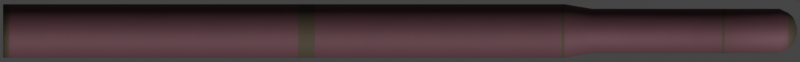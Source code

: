 # Source: Rpk6.blend  (saved by Blender 2.93.20; exported with 4.5.12 LTS)
import bpy
from mathutils import Matrix  # noqa: F401  (used for matrix-valued properties, if any)

bpy.ops.wm.read_factory_settings(use_empty=True)
scene = bpy.context.scene
scene.name = 'Scene'

# ---- collections
col_collection = bpy.data.collections.new('Collection'); scene.collection.children.link(col_collection)

# ---- materials (node trees are filled in below, after node groups)
mat_main_material = bpy.data.materials.new('Main Material')
mat_nose = bpy.data.materials.new('Nose')

# ---- node groups
ng_mk48_shader = bpy.data.node_groups.new('Mk48 Shader', 'ShaderNodeTree')
_s = ng_mk48_shader.interface.new_socket(name='BSDF', in_out='OUTPUT', socket_type='NodeSocketShader')
_s = ng_mk48_shader.interface.new_socket(name='Color', in_out='INPUT', socket_type='NodeSocketColor')
_s.default_value = (0.2529, 0.2529, 0.2529, 1.0)
_s = ng_mk48_shader.interface.new_socket(name='Roughness', in_out='INPUT', socket_type='NodeSocketFloat')
_s.subtype = 'FACTOR'
_s.default_value = 0.5
_s.min_value = 0.0
_s.max_value = 1.0
_s = ng_mk48_shader.interface.new_socket(name='Metallic', in_out='INPUT', socket_type='NodeSocketFloat')
_s.subtype = 'FACTOR'
_s.default_value = 1.0
_s.min_value = 0.0
_s.max_value = 1.0
_N = ng_mk48_shader.nodes; _L = ng_mk48_shader.links
n0 = _N.new('NodeGroupOutput'); n0.name = 'Group Output'; n0.location = (421, 0)
n1 = _N.new('ShaderNodeBsdfPrincipled'); n1.name = 'Principled BSDF'; n1.location = (131, 46)
n1.distribution = 'GGX'
n1.subsurface_method = 'BURLEY'
n1.inputs[3].default_value = 1.45
n1.inputs[27].default_value = (0.0, 0.0, 0.0, 1.0)
n1.inputs[28].default_value = 1.0
n2 = _N.new('ShaderNodeAmbientOcclusion'); n2.name = 'Ambient Occlusion'; n2.location = (-85, 128)
n2.samples = 8
n3 = _N.new('ShaderNodeBevel'); n3.name = 'Bevel'; n3.location = (-265, -248)
n3.inputs[0].default_value = 0.1
n4 = _N.new('NodeGroupInput'); n4.name = 'Mk48 Shader'; n4.location = (-468, -27)
n5 = _N.new('ShaderNodeNewGeometry'); n5.name = 'Geometry'; n5.location = (-875, -245)
n6 = _N.new('ShaderNodeBump'); n6.name = 'Bump'; n6.location = (-470, -299)
n6.inputs[0].default_value = 0.01
n6.inputs[1].default_value = 1.0
n6.inputs[2].default_value = 1.0
n7 = _N.new('ShaderNodeTexNoise'); n7.name = 'Noise Texture'; n7.location = (-671, -234)
n7.inputs[2].default_value = 2.0
_L.new(n1.outputs[0], n0.inputs[0])
_L.new(n2.outputs[0], n1.inputs[0])
_L.new(n4.outputs[0], n2.inputs[0])
_L.new(n4.outputs[1], n1.inputs[2])
_L.new(n4.outputs[2], n1.inputs[1])
_L.new(n3.outputs[0], n2.inputs[2])
_L.new(n5.outputs[0], n7.inputs[0])
_L.new(n7.outputs[0], n6.inputs[3])
_L.new(n6.outputs[0], n3.inputs[1])
_L.new(n3.outputs[0], n1.inputs[5])
n0.is_active_output = True
ng_auto_smooth = bpy.data.node_groups.new('Auto Smooth', 'GeometryNodeTree')
_s = ng_auto_smooth.interface.new_socket(name='Geometry', in_out='OUTPUT', socket_type='NodeSocketGeometry')
_s = ng_auto_smooth.interface.new_socket(name='Geometry', in_out='INPUT', socket_type='NodeSocketGeometry')
_s = ng_auto_smooth.interface.new_socket(name='Angle', in_out='INPUT', socket_type='NodeSocketFloat')
_s.subtype = 'ANGLE'
_s.min_value = 0.0
_s.max_value = 3.142
ng_auto_smooth.is_modifier = True
_N = ng_auto_smooth.nodes; _L = ng_auto_smooth.links
n0 = _N.new('NodeGroupOutput'); n0.name = 'Group Output'; n0.location = (480, -100)
n1 = _N.new('NodeGroupInput'); n1.name = 'Group Input'; n1.location = (-420, -300)
n2 = _N.new('NodeGroupInput'); n2.name = 'Group Input.001'; n2.location = (-60, -100)
n3 = _N.new('GeometryNodeSetShadeSmooth'); n3.name = 'Set Shade Smooth'; n3.location = (120, -100)
n3.domain = 'EDGE'
n4 = _N.new('GeometryNodeSetShadeSmooth'); n4.name = 'Set Shade Smooth.001'; n4.location = (300, -100)
n5 = _N.new('GeometryNodeInputMeshEdgeAngle'); n5.name = 'Edge Angle'; n5.location = (-420, -220)
n6 = _N.new('GeometryNodeInputEdgeSmooth'); n6.name = 'Is Edge Smooth'; n6.location = (-60, -160)
n7 = _N.new('GeometryNodeInputShadeSmooth'); n7.name = 'Is Face Smooth'; n7.location = (-240, -340)
n8 = _N.new('FunctionNodeBooleanMath'); n8.name = 'Boolean Math'; n8.location = (-60, -220)
n9 = _N.new('FunctionNodeCompare'); n9.name = 'Compare'; n9.location = (-240, -180)
n9.operation = 'LESS_EQUAL'
_L.new(n5.outputs[0], n9.inputs[0])
_L.new(n4.outputs[0], n0.inputs[0])
_L.new(n1.outputs[1], n9.inputs[1])
_L.new(n9.outputs[0], n8.inputs[0])
_L.new(n7.outputs[0], n8.inputs[1])
_L.new(n2.outputs[0], n3.inputs[0])
_L.new(n6.outputs[0], n3.inputs[1])
_L.new(n3.outputs[0], n4.inputs[0])
_L.new(n8.outputs[0], n3.inputs[2])
n0.is_active_output = True

# ---- material node trees
mat_main_material.use_nodes = True; mat_main_material.node_tree.nodes.clear()
_N = mat_main_material.node_tree.nodes; _L = mat_main_material.node_tree.links
n0 = _N.new('ShaderNodeOutputMaterial'); n0.name = 'Material Output'; n0.location = (300, 300)
n1 = _N.new('ShaderNodeGroup'); n1.name = 'Mk48 Shader'; n1.location = (95, 311)
n1.label = 'Mk48 Shader'
n1.node_tree = ng_mk48_shader
n1.inputs[0].default_value = (0.1107, 0.04731, 0.05891, 0.0)
n1.inputs[1].default_value = 0.7
n1.inputs[2].default_value = 0.4
_L.new(n1.outputs[0], n0.inputs[0])
n0.is_active_output = True
mat_nose.use_nodes = True; mat_nose.node_tree.nodes.clear()
_N = mat_nose.node_tree.nodes; _L = mat_nose.node_tree.links
n0 = _N.new('ShaderNodeOutputMaterial'); n0.name = 'Material Output'; n0.location = (300, 300)
n1 = _N.new('ShaderNodeGroup'); n1.name = 'Mk48 Shader'; n1.location = (95, 311)
n1.label = 'Mk48 Shader'
n1.node_tree = ng_mk48_shader
n1.inputs[0].default_value = (0.06998, 0.05285, 0.03414, 0.0)
n1.inputs[1].default_value = 0.75
n1.inputs[2].default_value = 0.4
_L.new(n1.outputs[0], n0.inputs[0])
n0.is_active_output = True

# ---- world
world_world = bpy.data.worlds.new('World'); scene.world = world_world
world_world.use_sun_shadow = False
world_world.sun_shadow_jitter_overblur = 0.0

# ---- cameras
cam_camera = bpy.data.cameras.new('Camera')
cam_camera.type = 'ORTHO'
cam_camera.clip_end = 100.0
cam_camera.ortho_scale = 6.55
cam_camera.show_mist = True

# ---- meshes
me_cylinder_001 = bpy.data.meshes.new('Cylinder.001')
me_cylinder_001.from_pydata([(1.11e-07, 0.2195, -3.25), (-8.522e-08, 0.02951, 3.25), (0.04283, 0.2153, -3.25), (0.005756, 0.02894, 3.25), (0.08401, 0.2028, -3.25), (0.01129, 0.02726, 3.25), (0.122, 0.1825, -3.25), (0.01639, 0.02453, 3.25), (0.1552, 0.1552, -3.25), (0.02086, 0.02086, 3.25), (0.1825, 0.122, -3.25), (0.02453, 0.01639, 3.25), (0.2028, 0.08401, -3.25), (0.02726, 0.01129, 3.25), (0.2153, 0.04283, -3.25), (0.02894, 0.005756, 3.25), (0.2195, 3.283e-08, -3.25), (0.02951, 7.591e-08, 3.25), (0.2153, -0.04283, -3.25), (0.02894, -0.005756, 3.25), (0.2028, -0.08401, -3.25), (0.02726, -0.01129, 3.25), (0.1825, -0.122, -3.25), (0.02453, -0.01639, 3.25), (0.1552, -0.1552, -3.25), (0.02086, -0.02086, 3.25), (0.122, -0.1825, -3.25), (0.01639, -0.02453, 3.25), (0.08401, -0.2028, -3.25), (0.01129, -0.02726, 3.25), (0.04283, -0.2153, -3.25), (0.005756, -0.02894, 3.25), (3.951e-08, -0.2195, -3.25), (-9.483e-08, -0.02951, 3.25), (-0.04283, -0.2153, -3.25), (-0.005756, -0.02894, 3.25), (-0.08401, -0.2028, -3.25), (-0.01129, -0.02726, 3.25), (-0.122, -0.1825, -3.25), (-0.01639, -0.02453, 3.25), (-0.1552, -0.1552, -3.25), (-0.02086, -0.02086, 3.25), (-0.1825, -0.122, -3.25), (-0.02453, -0.01639, 3.25), (-0.2028, -0.08401, -3.25), (-0.02726, -0.01129, 3.25), (-0.2153, -0.04283, -3.25), (-0.02894, -0.005756, 3.25), (-0.2195, 2.282e-07, -3.25), (-0.02951, 1.022e-07, 3.25), (-0.2153, 0.04283, -3.25), (-0.02894, 0.005756, 3.25), (-0.2028, 0.08401, -3.25), (-0.02726, 0.01129, 3.25), (-0.1825, 0.122, -3.25), (-0.02453, 0.01639, 3.25), (-0.1552, 0.1552, -3.25), (-0.02086, 0.02086, 3.25), (-0.122, 0.1825, -3.25), (-0.01639, 0.02453, 3.25), (-0.08401, 0.2028, -3.25), (-0.01129, 0.02726, 3.25), (-0.04283, 0.2153, -3.25), (-0.005756, 0.02894, 3.25), (-3.91e-08, 0.2195, 1.348), (0.04283, 0.2153, 1.348), (0.08401, 0.2028, 1.348), (0.122, 0.1825, 1.348), (0.1552, 0.1552, 1.348), (0.1825, 0.122, 1.348), (0.2028, 0.08401, 1.348), (0.2153, 0.04283, 1.348), (0.2195, 3.283e-08, 1.348), (0.2153, -0.04283, 1.348), (0.2028, -0.08401, 1.348), (0.1825, -0.122, 1.348), (0.1552, -0.1552, 1.348), (0.122, -0.1825, 1.348), (0.08401, -0.2028, 1.348), (0.04283, -0.2153, 1.348), (-1.106e-07, -0.2195, 1.348), (-0.04283, -0.2153, 1.348), (-0.08401, -0.2028, 1.348), (-0.122, -0.1825, 1.348), (-0.1552, -0.1552, 1.348), (-0.1825, -0.122, 1.348), (-0.2028, -0.08401, 1.348), (-0.2153, -0.04283, 1.348), (-0.2195, 2.282e-07, 1.348), (-0.2153, 0.04283, 1.348), (-0.2028, 0.08401, 1.348), (-0.1825, 0.122, 1.348), (-0.1552, 0.1552, 1.348), (-0.122, 0.1825, 1.348), (-0.08401, 0.2028, 1.348), (-0.04283, 0.2153, 1.348), (-3.913e-08, 0.1816, 1.574), (0.03542, 0.1781, 1.574), (0.06949, 0.1678, 1.574), (0.1009, 0.151, 1.574), (0.1284, 0.1284, 1.574), (0.151, 0.1009, 1.574), (0.1678, 0.06949, 1.574), (0.1781, 0.03542, 1.574), (0.1816, 4.237e-08, 1.574), (0.1781, -0.03542, 1.574), (0.1678, -0.06949, 1.574), (0.151, -0.1009, 1.574), (0.1284, -0.1284, 1.574), (0.1009, -0.151, 1.574), (0.06949, -0.1678, 1.574), (0.03542, -0.1781, 1.574), (-9.83e-08, -0.1816, 1.574), (-0.03542, -0.1781, 1.574), (-0.06949, -0.1678, 1.574), (-0.1009, -0.151, 1.574), (-0.1284, -0.1284, 1.574), (-0.151, -0.1009, 1.574), (-0.1678, -0.06949, 1.574), (-0.1781, -0.03542, 1.574), (-0.1816, 2.04e-07, 1.574), (-0.1781, 0.03542, 1.574), (-0.1678, 0.06949, 1.574), (-0.151, 0.1009, 1.574), (-0.1284, 0.1284, 1.574), (-0.1009, 0.151, 1.574), (-0.06949, 0.1678, 1.574), (-0.03542, 0.1781, 1.574), (-9.216e-08, 0.1816, 3.108), (0.03542, 0.1781, 3.108), (0.06949, 0.1678, 3.108), (0.1009, 0.151, 3.108), (0.1284, 0.1284, 3.108), (0.151, 0.1009, 3.108), (0.1678, 0.06949, 3.108), (0.1781, 0.03542, 3.108), (0.1816, 4.237e-08, 3.108), (0.1781, -0.03542, 3.108), (0.1678, -0.06949, 3.108), (0.151, -0.1009, 3.108), (0.1284, -0.1284, 3.108), (0.1009, -0.151, 3.108), (0.06949, -0.1678, 3.108), (0.03542, -0.1781, 3.108), (-1.513e-07, -0.1816, 3.108), (-0.03542, -0.1781, 3.108), (-0.06949, -0.1678, 3.108), (-0.1009, -0.151, 3.108), (-0.1284, -0.1284, 3.108), (-0.151, -0.1009, 3.108), (-0.1678, -0.06949, 3.108), (-0.1781, -0.03542, 3.108), (-0.1816, 2.04e-07, 3.108), (-0.1781, 0.03542, 3.108), (-0.1678, 0.06949, 3.108), (-0.151, 0.1009, 3.108), (-0.1284, 0.1284, 3.108), (-0.1009, 0.151, 3.108), (-0.06949, 0.1678, 3.108), (-0.03542, 0.1781, 3.108), (-9.15e-08, 0.1476, 3.179), (0.02879, 0.1448, 3.179), (0.05648, 0.1364, 3.179), (0.082, 0.1227, 3.179), (0.1044, 0.1044, 3.179), (0.1227, 0.082, 3.179), (0.1364, 0.05648, 3.179), (0.1448, 0.02879, 3.179), (0.1476, 4.921e-08, 3.179), (0.1448, -0.02879, 3.179), (0.1364, -0.05648, 3.179), (0.1227, -0.082, 3.179), (0.1044, -0.1044, 3.179), (0.082, -0.1227, 3.179), (0.05648, -0.1364, 3.179), (0.02879, -0.1448, 3.179), (-1.396e-07, -0.1476, 3.179), (-0.02879, -0.1448, 3.179), (-0.05648, -0.1364, 3.179), (-0.082, -0.1227, 3.179), (-0.1044, -0.1044, 3.179), (-0.1227, -0.082, 3.179), (-0.1364, -0.05648, 3.179), (-0.1448, -0.02879, 3.179), (-0.1476, 1.806e-07, 3.179), (-0.1448, 0.02879, 3.179), (-0.1364, 0.05648, 3.179), (-0.1227, 0.082, 3.179), (-0.1044, 0.1044, 3.179), (-0.082, 0.1227, 3.179), (-0.05648, 0.1364, 3.179), (-0.02879, 0.1448, 3.179), (-9.126e-08, 0.1166, 3.215), (0.02275, 0.1144, 3.215), (0.04463, 0.1078, 3.215), (0.0648, 0.09698, 3.215), (0.08247, 0.08247, 3.215), (0.09698, 0.0648, 3.215), (0.1078, 0.04463, 3.215), (0.1144, 0.02275, 3.215), (0.1166, 5.508e-08, 3.215), (0.1144, -0.02275, 3.215), (0.1078, -0.04463, 3.215), (0.09698, -0.0648, 3.215), (0.08247, -0.08247, 3.215), (0.0648, -0.09698, 3.215), (0.04463, -0.1078, 3.215), (0.02275, -0.1144, 3.215), (-1.293e-07, -0.1166, 3.215), (-0.02275, -0.1144, 3.215), (-0.04463, -0.1078, 3.215), (-0.0648, -0.09698, 3.215), (-0.08247, -0.08247, 3.215), (-0.09698, -0.0648, 3.215), (-0.1078, -0.04463, 3.215), (-0.1144, -0.02275, 3.215), (-0.1166, 1.589e-07, 3.215), (-0.1144, 0.02275, 3.215), (-0.1078, 0.04463, 3.215), (-0.09698, 0.0648, 3.215), (-0.08247, 0.08247, 3.215), (-0.0648, 0.09698, 3.215), (-0.04463, 0.1078, 3.215), (-0.02275, 0.1144, 3.215), (-8.957e-08, 0.0851, 3.232), (0.0166, 0.08347, 3.232), (0.03257, 0.07863, 3.232), (0.04728, 0.07076, 3.232), (0.06018, 0.06018, 3.232), (0.07076, 0.04728, 3.232), (0.07863, 0.03257, 3.232), (0.08347, 0.0166, 3.232), (0.0851, 6.237e-08, 3.232), (0.08347, -0.0166, 3.232), (0.07863, -0.03257, 3.232), (0.07076, -0.04728, 3.232), (0.06018, -0.06018, 3.232), (0.04728, -0.07076, 3.232), (0.03257, -0.07863, 3.232), (0.0166, -0.08347, 3.232), (-1.173e-07, -0.0851, 3.232), (-0.0166, -0.08347, 3.232), (-0.03257, -0.07863, 3.232), (-0.04728, -0.07076, 3.232), (-0.06018, -0.06018, 3.232), (-0.07076, -0.04728, 3.232), (-0.07863, -0.03257, 3.232), (-0.08347, -0.0166, 3.232), (-0.0851, 1.381e-07, 3.232), (-0.08347, 0.0166, 3.232), (-0.07863, 0.03257, 3.232), (-0.07076, 0.04728, 3.232), (-0.06018, 0.06018, 3.232), (-0.04728, 0.07076, 3.232), (-0.03257, 0.07863, 3.232), (-0.0166, 0.08347, 3.232), (0.04283, 0.2153, -0.834), (0.08401, 0.2028, -0.834), (0.122, 0.1825, -0.834), (0.1552, 0.1552, -0.834), (0.1825, 0.122, -0.834), (0.2028, 0.08401, -0.834), (0.2153, 0.04283, -0.834), (0.2195, 3.283e-08, -0.834), (0.2153, -0.04283, -0.834), (0.2028, -0.08401, -0.834), (0.1825, -0.122, -0.834), (0.1552, -0.1552, -0.834), (0.122, -0.1825, -0.834), (0.08401, -0.2028, -0.834), (0.04283, -0.2153, -0.834), (-3.933e-08, -0.2195, -0.834), (-0.04283, -0.2153, -0.834), (-0.08401, -0.2028, -0.834), (-0.122, -0.1825, -0.834), (-0.1552, -0.1552, -0.834), (-0.1825, -0.122, -0.834), (-0.2028, -0.08401, -0.834), (-0.2153, -0.04283, -0.834), (-0.2195, 2.282e-07, -0.834), (-0.2153, 0.04283, -0.834), (-0.2028, 0.08401, -0.834), (-0.1825, 0.122, -0.834), (-0.1552, 0.1552, -0.834), (-0.122, 0.1825, -0.834), (-0.08401, 0.2028, -0.834), (-0.04283, 0.2153, -0.834), (3.22e-08, 0.2195, -0.834), (3.288e-08, 0.2195, -0.6961), (0.04283, 0.2153, -0.6961), (0.08401, 0.2028, -0.6961), (0.122, 0.1825, -0.6961), (0.1552, 0.1552, -0.6961), (0.1825, 0.122, -0.6961), (0.2028, 0.08401, -0.6961), (0.2153, 0.04283, -0.6961), (0.2195, 3.283e-08, -0.6961), (0.2153, -0.04283, -0.6961), (0.2028, -0.08401, -0.6961), (0.1825, -0.122, -0.6961), (0.1552, -0.1552, -0.6961), (0.122, -0.1825, -0.6961), (0.08401, -0.2028, -0.6961), (0.04283, -0.2153, -0.6961), (-3.864e-08, -0.2195, -0.6961), (-0.04283, -0.2153, -0.6961), (-0.08401, -0.2028, -0.6961), (-0.122, -0.1825, -0.6961), (-0.1552, -0.1552, -0.6961), (-0.1825, -0.122, -0.6961), (-0.2028, -0.08401, -0.6961), (-0.2153, -0.04283, -0.6961), (-0.2195, 2.282e-07, -0.6961), (-0.2153, 0.04283, -0.6961), (-0.2028, 0.08401, -0.6961), (-0.1825, 0.122, -0.6961), (-0.1552, 0.1552, -0.6961), (-0.122, 0.1825, -0.6961), (-0.08401, 0.2028, -0.6961), (-0.04283, 0.2153, -0.6961), (-3.814e-08, 0.2195, 1.321), (0.04283, 0.2153, 1.321), (0.08401, 0.2028, 1.321), (0.122, 0.1825, 1.321), (0.1552, 0.1552, 1.321), (0.1825, 0.122, 1.321), (0.2028, 0.08401, 1.321), (0.2153, 0.04283, 1.321), (0.2195, 3.283e-08, 1.321), (0.2153, -0.04283, 1.321), (0.2028, -0.08401, 1.321), (0.1825, -0.122, 1.321), (0.1552, -0.1552, 1.321), (0.122, -0.1825, 1.321), (0.08401, -0.2028, 1.321), (0.04283, -0.2153, 1.321), (-1.097e-07, -0.2195, 1.321), (-0.04283, -0.2153, 1.321), (-0.08401, -0.2028, 1.321), (-0.122, -0.1825, 1.321), (-0.1552, -0.1552, 1.321), (-0.1825, -0.122, 1.321), (-0.2028, -0.08401, 1.321), (-0.2153, -0.04283, 1.321), (-0.2195, 2.282e-07, 1.321), (-0.2153, 0.04283, 1.321), (-0.2028, 0.08401, 1.321), (-0.1825, 0.122, 1.321), (-0.1552, 0.1552, 1.321), (-0.122, 0.1825, 1.321), (-0.08401, 0.2028, 1.321), (-0.04283, 0.2153, 1.321), (0.03542, 0.1781, 2.636), (0.06949, 0.1678, 2.636), (0.1009, 0.151, 2.636), (0.1284, 0.1284, 2.636), (0.151, 0.1009, 2.636), (0.1678, 0.06949, 2.636), (0.1781, 0.03542, 2.636), (0.1816, 4.237e-08, 2.636), (0.1781, -0.03542, 2.636), (0.1678, -0.06949, 2.636), (0.151, -0.1009, 2.636), (0.1284, -0.1284, 2.636), (0.1009, -0.151, 2.636), (0.06949, -0.1678, 2.636), (0.03542, -0.1781, 2.636), (-1.35e-07, -0.1816, 2.636), (-0.03542, -0.1781, 2.636), (-0.06949, -0.1678, 2.636), (-0.1009, -0.151, 2.636), (-0.1284, -0.1284, 2.636), (-0.151, -0.1009, 2.636), (-0.1678, -0.06949, 2.636), (-0.1781, -0.03542, 2.636), (-0.1816, 2.04e-07, 2.636), (-0.1781, 0.03542, 2.636), (-0.1678, 0.06949, 2.636), (-0.151, 0.1009, 2.636), (-0.1284, 0.1284, 2.636), (-0.1009, 0.151, 2.636), (-0.06949, 0.1678, 2.636), (-0.03542, 0.1781, 2.636), (-7.582e-08, 0.1816, 2.636), (-7.664e-08, 0.1816, 2.659), (0.03542, 0.1781, 2.659), (0.06949, 0.1678, 2.659), (0.1009, 0.151, 2.659), (0.1284, 0.1284, 2.659), (0.151, 0.1009, 2.659), (0.1678, 0.06949, 2.659), (0.1781, 0.03542, 2.659), (0.1816, 4.237e-08, 2.659), (0.1781, -0.03542, 2.659), (0.1678, -0.06949, 2.659), (0.151, -0.1009, 2.659), (0.1284, -0.1284, 2.659), (0.1009, -0.151, 2.659), (0.06949, -0.1678, 2.659), (0.03542, -0.1781, 2.659), (-1.358e-07, -0.1816, 2.659), (-0.03542, -0.1781, 2.659), (-0.06949, -0.1678, 2.659), (-0.1009, -0.151, 2.659), (-0.1284, -0.1284, 2.659), (-0.151, -0.1009, 2.659), (-0.1678, -0.06949, 2.659), (-0.1781, -0.03542, 2.659), (-0.1816, 2.04e-07, 2.659), (-0.1781, 0.03542, 2.659), (-0.1678, 0.06949, 2.659), (-0.151, 0.1009, 2.659), (-0.1284, 0.1284, 2.659), (-0.1009, 0.151, 2.659), (-0.06949, 0.1678, 2.659), (-0.03542, 0.1781, 2.659), (0.04283, 0.2153, -3.199), (0.08401, 0.2028, -3.199), (0.122, 0.1825, -3.199), (0.1552, 0.1552, -3.199), (0.1825, 0.122, -3.199), (0.2028, 0.08401, -3.199), (0.2153, 0.04283, -3.199), (0.2195, 3.283e-08, -3.199), (0.2153, -0.04283, -3.199), (0.2028, -0.08401, -3.199), (0.1825, -0.122, -3.199), (0.1552, -0.1552, -3.199), (0.122, -0.1825, -3.199), (0.08401, -0.2028, -3.199), (0.04283, -0.2153, -3.199), (3.784e-08, -0.2195, -3.199), (-0.04283, -0.2153, -3.199), (-0.08401, -0.2028, -3.199), (-0.122, -0.1825, -3.199), (-0.1552, -0.1552, -3.199), (-0.1825, -0.122, -3.199), (-0.2028, -0.08401, -3.199), (-0.2153, -0.04283, -3.199), (-0.2195, 2.282e-07, -3.199), (-0.2153, 0.04283, -3.199), (-0.2028, 0.08401, -3.199), (-0.1825, 0.122, -3.199), (-0.1552, 0.1552, -3.199), (-0.122, 0.1825, -3.199), (-0.08401, 0.2028, -3.199), (-0.04283, 0.2153, -3.199), (1.094e-07, 0.2195, -3.199)], [], [(224, 1, 3, 225), (225, 3, 5, 226), (226, 5, 7, 227), (227, 7, 9, 228), (228, 9, 11, 229), (229, 11, 13, 230), (230, 13, 15, 231), (231, 15, 17, 232), (232, 17, 19, 233), (233, 19, 21, 234), (234, 21, 23, 235), (235, 23, 25, 236), (236, 25, 27, 237), (237, 27, 29, 238), (238, 29, 31, 239), (239, 31, 33, 240), (240, 33, 35, 241), (241, 35, 37, 242), (242, 37, 39, 243), (243, 39, 41, 244), (244, 41, 43, 245), (245, 43, 45, 246), (246, 45, 47, 247), (247, 47, 49, 248), (248, 49, 51, 249), (249, 51, 53, 250), (250, 53, 55, 251), (251, 55, 57, 252), (252, 57, 59, 253), (253, 59, 61, 254), (3, 1, 63, 61, 59, 57, 55, 53, 51, 49, 47, 45, 43, 41, 39, 37, 35, 33, 31, 29, 27, 25, 23, 21, 19, 17, 15, 13, 11, 9, 7, 5), (254, 61, 63, 255), (255, 63, 1, 224), (0, 2, 4, 6, 8, 10, 12, 14, 16, 18, 20, 22, 24, 26, 28, 30, 32, 34, 36, 38, 40, 42, 44, 46, 48, 50, 52, 54, 56, 58, 60, 62), (351, 95, 64, 320), (350, 94, 95, 351), (349, 93, 94, 350), (348, 92, 93, 349), (347, 91, 92, 348), (346, 90, 91, 347), (345, 89, 90, 346), (344, 88, 89, 345), (343, 87, 88, 344), (342, 86, 87, 343), (341, 85, 86, 342), (340, 84, 85, 341), (339, 83, 84, 340), (338, 82, 83, 339), (337, 81, 82, 338), (336, 80, 81, 337), (335, 79, 80, 336), (334, 78, 79, 335), (333, 77, 78, 334), (332, 76, 77, 333), (331, 75, 76, 332), (330, 74, 75, 331), (329, 73, 74, 330), (328, 72, 73, 329), (327, 71, 72, 328), (326, 70, 71, 327), (325, 69, 70, 326), (324, 68, 69, 325), (323, 67, 68, 324), (322, 66, 67, 323), (321, 65, 66, 322), (320, 64, 65, 321), (95, 127, 96, 64), (94, 126, 127, 95), (93, 125, 126, 94), (92, 124, 125, 93), (91, 123, 124, 92), (90, 122, 123, 91), (89, 121, 122, 90), (88, 120, 121, 89), (87, 119, 120, 88), (86, 118, 119, 87), (85, 117, 118, 86), (84, 116, 117, 85), (83, 115, 116, 84), (82, 114, 115, 83), (81, 113, 114, 82), (80, 112, 113, 81), (79, 111, 112, 80), (78, 110, 111, 79), (77, 109, 110, 78), (76, 108, 109, 77), (75, 107, 108, 76), (74, 106, 107, 75), (73, 105, 106, 74), (72, 104, 105, 73), (71, 103, 104, 72), (70, 102, 103, 71), (69, 101, 102, 70), (68, 100, 101, 69), (67, 99, 100, 68), (66, 98, 99, 67), (65, 97, 98, 66), (64, 96, 97, 65), (415, 159, 128, 384), (414, 158, 159, 415), (413, 157, 158, 414), (412, 156, 157, 413), (411, 155, 156, 412), (410, 154, 155, 411), (409, 153, 154, 410), (408, 152, 153, 409), (407, 151, 152, 408), (406, 150, 151, 407), (405, 149, 150, 406), (404, 148, 149, 405), (403, 147, 148, 404), (402, 146, 147, 403), (401, 145, 146, 402), (400, 144, 145, 401), (399, 143, 144, 400), (398, 142, 143, 399), (397, 141, 142, 398), (396, 140, 141, 397), (395, 139, 140, 396), (394, 138, 139, 395), (393, 137, 138, 394), (392, 136, 137, 393), (391, 135, 136, 392), (390, 134, 135, 391), (389, 133, 134, 390), (388, 132, 133, 389), (387, 131, 132, 388), (386, 130, 131, 387), (385, 129, 130, 386), (384, 128, 129, 385), (159, 191, 160, 128), (158, 190, 191, 159), (157, 189, 190, 158), (156, 188, 189, 157), (155, 187, 188, 156), (154, 186, 187, 155), (153, 185, 186, 154), (152, 184, 185, 153), (151, 183, 184, 152), (150, 182, 183, 151), (149, 181, 182, 150), (148, 180, 181, 149), (147, 179, 180, 148), (146, 178, 179, 147), (145, 177, 178, 146), (144, 176, 177, 145), (143, 175, 176, 144), (142, 174, 175, 143), (141, 173, 174, 142), (140, 172, 173, 141), (139, 171, 172, 140), (138, 170, 171, 139), (137, 169, 170, 138), (136, 168, 169, 137), (135, 167, 168, 136), (134, 166, 167, 135), (133, 165, 166, 134), (132, 164, 165, 133), (131, 163, 164, 132), (130, 162, 163, 131), (129, 161, 162, 130), (128, 160, 161, 129), (191, 223, 192, 160), (190, 222, 223, 191), (189, 221, 222, 190), (188, 220, 221, 189), (187, 219, 220, 188), (186, 218, 219, 187), (185, 217, 218, 186), (184, 216, 217, 185), (183, 215, 216, 184), (182, 214, 215, 183), (181, 213, 214, 182), (180, 212, 213, 181), (179, 211, 212, 180), (178, 210, 211, 179), (177, 209, 210, 178), (176, 208, 209, 177), (175, 207, 208, 176), (174, 206, 207, 175), (173, 205, 206, 174), (172, 204, 205, 173), (171, 203, 204, 172), (170, 202, 203, 171), (169, 201, 202, 170), (168, 200, 201, 169), (167, 199, 200, 168), (166, 198, 199, 167), (165, 197, 198, 166), (164, 196, 197, 165), (163, 195, 196, 164), (162, 194, 195, 163), (161, 193, 194, 162), (160, 192, 193, 161), (223, 255, 224, 192), (222, 254, 255, 223), (221, 253, 254, 222), (220, 252, 253, 221), (219, 251, 252, 220), (218, 250, 251, 219), (217, 249, 250, 218), (216, 248, 249, 217), (215, 247, 248, 216), (214, 246, 247, 215), (213, 245, 246, 214), (212, 244, 245, 213), (211, 243, 244, 212), (210, 242, 243, 211), (209, 241, 242, 210), (208, 240, 241, 209), (207, 239, 240, 208), (206, 238, 239, 207), (205, 237, 238, 206), (204, 236, 237, 205), (203, 235, 236, 204), (202, 234, 235, 203), (201, 233, 234, 202), (200, 232, 233, 201), (199, 231, 232, 200), (198, 230, 231, 199), (197, 229, 230, 198), (196, 228, 229, 197), (195, 227, 228, 196), (194, 226, 227, 195), (193, 225, 226, 194), (192, 224, 225, 193), (447, 287, 256, 416), (416, 256, 257, 417), (417, 257, 258, 418), (418, 258, 259, 419), (419, 259, 260, 420), (420, 260, 261, 421), (421, 261, 262, 422), (422, 262, 263, 423), (423, 263, 264, 424), (424, 264, 265, 425), (425, 265, 266, 426), (426, 266, 267, 427), (427, 267, 268, 428), (428, 268, 269, 429), (429, 269, 270, 430), (430, 270, 271, 431), (431, 271, 272, 432), (432, 272, 273, 433), (433, 273, 274, 434), (434, 274, 275, 435), (435, 275, 276, 436), (436, 276, 277, 437), (437, 277, 278, 438), (438, 278, 279, 439), (439, 279, 280, 440), (440, 280, 281, 441), (441, 281, 282, 442), (442, 282, 283, 443), (443, 283, 284, 444), (444, 284, 285, 445), (445, 285, 286, 446), (446, 286, 287, 447), (287, 288, 289, 256), (256, 289, 290, 257), (257, 290, 291, 258), (258, 291, 292, 259), (259, 292, 293, 260), (260, 293, 294, 261), (261, 294, 295, 262), (262, 295, 296, 263), (263, 296, 297, 264), (264, 297, 298, 265), (265, 298, 299, 266), (266, 299, 300, 267), (267, 300, 301, 268), (268, 301, 302, 269), (269, 302, 303, 270), (270, 303, 304, 271), (271, 304, 305, 272), (272, 305, 306, 273), (273, 306, 307, 274), (274, 307, 308, 275), (275, 308, 309, 276), (276, 309, 310, 277), (277, 310, 311, 278), (278, 311, 312, 279), (279, 312, 313, 280), (280, 313, 314, 281), (281, 314, 315, 282), (282, 315, 316, 283), (283, 316, 317, 284), (284, 317, 318, 285), (285, 318, 319, 286), (286, 319, 288, 287), (288, 320, 321, 289), (289, 321, 322, 290), (290, 322, 323, 291), (291, 323, 324, 292), (292, 324, 325, 293), (293, 325, 326, 294), (294, 326, 327, 295), (295, 327, 328, 296), (296, 328, 329, 297), (297, 329, 330, 298), (298, 330, 331, 299), (299, 331, 332, 300), (300, 332, 333, 301), (301, 333, 334, 302), (302, 334, 335, 303), (303, 335, 336, 304), (304, 336, 337, 305), (305, 337, 338, 306), (306, 338, 339, 307), (307, 339, 340, 308), (308, 340, 341, 309), (309, 341, 342, 310), (310, 342, 343, 311), (311, 343, 344, 312), (312, 344, 345, 313), (313, 345, 346, 314), (314, 346, 347, 315), (315, 347, 348, 316), (316, 348, 349, 317), (317, 349, 350, 318), (318, 350, 351, 319), (319, 351, 320, 288), (96, 383, 352, 97), (97, 352, 353, 98), (98, 353, 354, 99), (99, 354, 355, 100), (100, 355, 356, 101), (101, 356, 357, 102), (102, 357, 358, 103), (103, 358, 359, 104), (104, 359, 360, 105), (105, 360, 361, 106), (106, 361, 362, 107), (107, 362, 363, 108), (108, 363, 364, 109), (109, 364, 365, 110), (110, 365, 366, 111), (111, 366, 367, 112), (112, 367, 368, 113), (113, 368, 369, 114), (114, 369, 370, 115), (115, 370, 371, 116), (116, 371, 372, 117), (117, 372, 373, 118), (118, 373, 374, 119), (119, 374, 375, 120), (120, 375, 376, 121), (121, 376, 377, 122), (122, 377, 378, 123), (123, 378, 379, 124), (124, 379, 380, 125), (125, 380, 381, 126), (126, 381, 382, 127), (127, 382, 383, 96), (383, 384, 385, 352), (352, 385, 386, 353), (353, 386, 387, 354), (354, 387, 388, 355), (355, 388, 389, 356), (356, 389, 390, 357), (357, 390, 391, 358), (358, 391, 392, 359), (359, 392, 393, 360), (360, 393, 394, 361), (361, 394, 395, 362), (362, 395, 396, 363), (363, 396, 397, 364), (364, 397, 398, 365), (365, 398, 399, 366), (366, 399, 400, 367), (367, 400, 401, 368), (368, 401, 402, 369), (369, 402, 403, 370), (370, 403, 404, 371), (371, 404, 405, 372), (372, 405, 406, 373), (373, 406, 407, 374), (374, 407, 408, 375), (375, 408, 409, 376), (376, 409, 410, 377), (377, 410, 411, 378), (378, 411, 412, 379), (379, 412, 413, 380), (380, 413, 414, 381), (381, 414, 415, 382), (382, 415, 384, 383), (62, 446, 447, 0), (60, 445, 446, 62), (58, 444, 445, 60), (56, 443, 444, 58), (54, 442, 443, 56), (52, 441, 442, 54), (50, 440, 441, 52), (48, 439, 440, 50), (46, 438, 439, 48), (44, 437, 438, 46), (42, 436, 437, 44), (40, 435, 436, 42), (38, 434, 435, 40), (36, 433, 434, 38), (34, 432, 433, 36), (32, 431, 432, 34), (30, 430, 431, 32), (28, 429, 430, 30), (26, 428, 429, 28), (24, 427, 428, 26), (22, 426, 427, 24), (20, 425, 426, 22), (18, 424, 425, 20), (16, 423, 424, 18), (14, 422, 423, 16), (12, 421, 422, 14), (10, 420, 421, 12), (8, 419, 420, 10), (6, 418, 419, 8), (4, 417, 418, 6), (2, 416, 417, 4), (0, 447, 416, 2)])
me_cylinder_001.polygons.foreach_set('use_smooth', [True] * 418)
me_cylinder_001.polygons.foreach_set('material_index', [1, 1, 1, 1, 1, 1, 1, 1, 1, 1, 1, 1, 1, 1, 1, 1, 1, 1, 1, 1, 1, 1, 1, 1, 1, 1, 1, 1, 1, 1, 1, 1, 1, 0, 1, 1, 1, 1, 1, 1, 1, 1, 1, 1, 1, 1, 1, 1, 1, 1, 1, 1, 1, 1, 1, 1, 1, 1, 1, 1, 1, 1, 1, 1, 1, 1, 0, 0, 0, 0, 0, 0, 0, 0, 0, 0, 0, 0, 0, 0, 0, 0, 0, 0, 0, 0, 0, 0, 0, 0, 0, 0, 0, 0, 0, 0, 0, 0, 0, 0, 0, 0, 0, 0, 0, 0, 0, 0, 0, 0, 0, 0, 0, 0, 0, 0, 0, 0, 0, 0, 0, 0, 0, 0, 0, 0, 0, 0, 0, 0, 0, 0, 0, 0, 0, 0, 0, 0, 0, 0, 0, 0, 0, 0, 0, 0, 0, 0, 0, 0, 0, 0, 0, 0, 0, 0, 0, 0, 0, 0, 0, 0, 1, 1, 1, 1, 1, 1, 1, 1, 1, 1, 1, 1, 1, 1, 1, 1, 1, 1, 1, 1, 1, 1, 1, 1, 1, 1, 1, 1, 1, 1, 1, 1, 1, 1, 1, 1, 1, 1, 1, 1, 1, 1, 1, 1, 1, 1, 1, 1, 1, 1, 1, 1, 1, 1, 1, 1, 1, 1, 1, 1, 1, 1, 1, 1, 0, 0, 0, 0, 0, 0, 0, 0, 0, 0, 0, 0, 0, 0, 0, 0, 0, 0, 0, 0, 0, 0, 0, 0, 0, 0, 0, 0, 0, 0, 0, 0, 1, 1, 1, 1, 1, 1, 1, 1, 1, 1, 1, 1, 1, 1, 1, 1, 1, 1, 1, 1, 1, 1, 1, 1, 1, 1, 1, 1, 1, 1, 1, 1, 0, 0, 0, 0, 0, 0, 0, 0, 0, 0, 0, 0, 0, 0, 0, 0, 0, 0, 0, 0, 0, 0, 0, 0, 0, 0, 0, 0, 0, 0, 0, 0, 0, 0, 0, 0, 0, 0, 0, 0, 0, 0, 0, 0, 0, 0, 0, 0, 0, 0, 0, 0, 0, 0, 0, 0, 0, 0, 0, 0, 0, 0, 0, 0, 1, 1, 1, 1, 1, 1, 1, 1, 1, 1, 1, 1, 1, 1, 1, 1, 1, 1, 1, 1, 1, 1, 1, 1, 1, 1, 1, 1, 1, 1, 1, 1, 1, 1, 1, 1, 1, 1, 1, 1, 1, 1, 1, 1, 1, 1, 1, 1, 1, 1, 1, 1, 1, 1, 1, 1, 1, 1, 1, 1, 1, 1, 1, 1])
_uv = me_cylinder_001.uv_layers.new(name='UVMap')
_uv.uv.foreach_set('vector', [1.0, 0.9986, 1.0, 1.0, 0.9688, 1.0, 0.9688, 0.9986, 0.9688, 0.9986, 0.9688, 1.0, 0.9375, 1.0, 0.9375, 0.9986, 0.9375, 0.9986, 0.9375, 1.0, 0.9062, 1.0, 0.9062, 0.9986, 0.9062, 0.9986, 0.9062, 1.0, 0.875, 1.0, 0.875, 0.9986, 0.875, 0.9986, 0.875, 1.0, 0.8438, 1.0, 0.8438, 0.9986, 0.8438, 0.9986, 0.8438, 1.0, 0.8125, 1.0, 0.8125, 0.9986, 0.8125, 0.9986, 0.8125, 1.0, 0.7812, 1.0, 0.7812, 0.9986, 0.7812, 0.9986, 0.7812, 1.0, 0.75, 1.0, 0.75, 0.9986, 0.75, 0.9986, 0.75, 1.0, 0.7188, 1.0, 0.7188, 0.9986, 0.7188, 0.9986, 0.7188, 1.0, 0.6875, 1.0, 0.6875, 0.9986, 0.6875, 0.9986, 0.6875, 1.0, 0.6562, 1.0, 0.6562, 0.9986, 0.6562, 0.9986, 0.6562, 1.0, 0.625, 1.0, 0.625, 0.9986, 0.625, 0.9986, 0.625, 1.0, 0.5938, 1.0, 0.5938, 0.9986, 0.5938, 0.9986, 0.5938, 1.0, 0.5625, 1.0, 0.5625, 0.9986, 0.5625, 0.9986, 0.5625, 1.0, 0.5312, 1.0, 0.5312, 0.9986, 0.5312, 0.9986, 0.5312, 1.0, 0.5, 1.0, 0.5, 0.9986, 0.5, 0.9986, 0.5, 1.0, 0.4688, 1.0, 0.4688, 0.9986, 0.4688, 0.9986, 0.4688, 1.0, 0.4375, 1.0, 0.4375, 0.9986, 0.4375, 0.9986, 0.4375, 1.0, 0.4062, 1.0, 0.4062, 0.9986, 0.4062, 0.9986, 0.4062, 1.0, 0.375, 1.0, 0.375, 0.9986, 0.375, 0.9986, 0.375, 1.0, 0.3438, 1.0, 0.3438, 0.9986, 0.3438, 0.9986, 0.3438, 1.0, 0.3125, 1.0, 0.3125, 0.9986, 0.3125, 0.9986, 0.3125, 1.0, 0.2812, 1.0, 0.2812, 0.9986, 0.2812, 0.9986, 0.2812, 1.0, 0.25, 1.0, 0.25, 0.9986, 0.25, 0.9986, 0.25, 1.0, 0.2188, 1.0, 0.2188, 0.9986, 0.2188, 0.9986, 0.2188, 1.0, 0.1875, 1.0, 0.1875, 0.9986, 0.1875, 0.9986, 0.1875, 1.0, 0.1562, 1.0, 0.1562, 0.9986, 0.1562, 0.9986, 0.1562, 1.0, 0.125, 1.0, 0.125, 0.9986, 0.125, 0.9986, 0.125, 1.0, 0.09375, 1.0, 0.09375, 0.9986, 0.09375, 0.9986, 0.09375, 1.0, 0.0625, 1.0, 0.0625, 0.9986, 0.2968, 0.4854, 0.25, 0.49, 0.2032, 0.4854, 0.1582, 0.4717, 0.1167, 0.4496, 0.08029, 0.4197, 0.05045, 0.3833, 0.02827, 0.3418, 0.01461, 0.2968, 0.01, 0.25, 0.01461, 0.2032, 0.02827, 0.1582, 0.05045, 0.1167, 0.08029, 0.08029, 0.1167, 0.05045, 0.1582, 0.02827, 0.2032, 0.01461, 0.25, 0.01, 0.2968, 0.01461, 0.3418, 0.02827, 0.3833, 0.05045, 0.4197, 0.08029, 0.4496, 0.1167, 0.4717, 0.1582, 0.4854, 0.2032, 0.49, 0.25, 0.4854, 0.2968, 0.4717, 0.3418, 0.4496, 0.3833, 0.4197, 0.4197, 0.3833, 0.4496, 0.3418, 0.4717, 0.0625, 0.9986, 0.0625, 1.0, 0.03125, 1.0, 0.03125, 0.9986, 0.03125, 0.9986, 0.03125, 1.0, 0.0, 1.0, 0.0, 0.9986, 0.75, 0.49, 0.7968, 0.4854, 0.8418, 0.4717, 0.8833, 0.4496, 0.9197, 0.4197, 0.9496, 0.3833, 0.9717, 0.3418, 0.9854, 0.2968, 0.99, 0.25, 0.9854, 0.2032, 0.9717, 0.1582, 0.9496, 0.1167, 0.9197, 0.08029, 0.8833, 0.05045, 0.8418, 0.02827, 0.7968, 0.01461, 0.75, 0.01, 0.7032, 0.01461, 0.6582, 0.02827, 0.6167, 0.05045, 0.5803, 0.08029, 0.5504, 0.1167, 0.5283, 0.1582, 0.5146, 0.2032, 0.51, 0.25, 0.5146, 0.2968, 0.5283, 0.3418, 0.5504, 0.3833, 0.5803, 0.4197, 0.6167, 0.4496, 0.6582, 0.4717, 0.7032, 0.4854, 0.03125, 0.8514, 0.03125, 0.853, 0.0, 0.853, 0.0, 0.8514, 0.0625, 0.8514, 0.0625, 0.853, 0.03125, 0.853, 0.03125, 0.8514, 0.09375, 0.8514, 0.09375, 0.853, 0.0625, 0.853, 0.0625, 0.8514, 0.125, 0.8514, 0.125, 0.853, 0.09375, 0.853, 0.09375, 0.8514, 0.1562, 0.8514, 0.1562, 0.853, 0.125, 0.853, 0.125, 0.8514, 0.1875, 0.8514, 0.1875, 0.853, 0.1562, 0.853, 0.1562, 0.8514, 0.2188, 0.8514, 0.2188, 0.853, 0.1875, 0.853, 0.1875, 0.8514, 0.25, 0.8514, 0.25, 0.853, 0.2188, 0.853, 0.2188, 0.8514, 0.2812, 0.8514, 0.2812, 0.853, 0.25, 0.853, 0.25, 0.8514, 0.3125, 0.8514, 0.3125, 0.853, 0.2812, 0.853, 0.2812, 0.8514, 0.3438, 0.8514, 0.3438, 0.853, 0.3125, 0.853, 0.3125, 0.8514, 0.375, 0.8514, 0.375, 0.853, 0.3438, 0.853, 0.3438, 0.8514, 0.4062, 0.8514, 0.4062, 0.853, 0.375, 0.853, 0.375, 0.8514, 0.4375, 0.8514, 0.4375, 0.853, 0.4062, 0.853, 0.4062, 0.8514, 0.4688, 0.8514, 0.4688, 0.853, 0.4375, 0.853, 0.4375, 0.8514, 0.5, 0.8514, 0.5, 0.853, 0.4688, 0.853, 0.4688, 0.8514, 0.5312, 0.8514, 0.5312, 0.853, 0.5, 0.853, 0.5, 0.8514, 0.5625, 0.8514, 0.5625, 0.853, 0.5312, 0.853, 0.5312, 0.8514, 0.5938, 0.8514, 0.5938, 0.853, 0.5625, 0.853, 0.5625, 0.8514, 0.625, 0.8514, 0.625, 0.853, 0.5938, 0.853, 0.5938, 0.8514, 0.6562, 0.8514, 0.6562, 0.853, 0.625, 0.853, 0.625, 0.8514, 0.6875, 0.8514, 0.6875, 0.853, 0.6562, 0.853, 0.6562, 0.8514, 0.7188, 0.8514, 0.7188, 0.853, 0.6875, 0.853, 0.6875, 0.8514, 0.75, 0.8514, 0.75, 0.853, 0.7188, 0.853, 0.7188, 0.8514, 0.7812, 0.8514, 0.7812, 0.853, 0.75, 0.853, 0.75, 0.8514, 0.8125, 0.8514, 0.8125, 0.853, 0.7812, 0.853, 0.7812, 0.8514, 0.8438, 0.8514, 0.8438, 0.853, 0.8125, 0.853, 0.8125, 0.8514, 0.875, 0.8514, 0.875, 0.853, 0.8438, 0.853, 0.8438, 0.8514, 0.9062, 0.8514, 0.9062, 0.853, 0.875, 0.853, 0.875, 0.8514, 0.9375, 0.8514, 0.9375, 0.853, 0.9062, 0.853, 0.9062, 0.8514, 0.9688, 0.8514, 0.9688, 0.853, 0.9375, 0.853, 0.9375, 0.8514, 1.0, 0.8514, 1.0, 0.853, 0.9688, 0.853, 0.9688, 0.8514, 0.03125, 0.853, 0.03125, 0.8711, 0.0, 0.8711, 0.0, 0.853, 0.0625, 0.853, 0.0625, 0.8711, 0.03125, 0.8711, 0.03125, 0.853, 0.09375, 0.853, 0.09375, 0.8711, 0.0625, 0.8711, 0.0625, 0.853, 0.125, 0.853, 0.125, 0.8711, 0.09375, 0.8711, 0.09375, 0.853, 0.1562, 0.853, 0.1562, 0.8711, 0.125, 0.8711, 0.125, 0.853, 0.1875, 0.853, 0.1875, 0.8711, 0.1562, 0.8711, 0.1562, 0.853, 0.2188, 0.853, 0.2188, 0.8711, 0.1875, 0.8711, 0.1875, 0.853, 0.25, 0.853, 0.25, 0.8711, 0.2188, 0.8711, 0.2188, 0.853, 0.2812, 0.853, 0.2812, 0.8711, 0.25, 0.8711, 0.25, 0.853, 0.3125, 0.853, 0.3125, 0.8711, 0.2812, 0.8711, 0.2812, 0.853, 0.3438, 0.853, 0.3438, 0.8711, 0.3125, 0.8711, 0.3125, 0.853, 0.375, 0.853, 0.375, 0.8711, 0.3438, 0.8711, 0.3438, 0.853, 0.4062, 0.853, 0.4062, 0.8711, 0.375, 0.8711, 0.375, 0.853, 0.4375, 0.853, 0.4375, 0.8711, 0.4062, 0.8711, 0.4062, 0.853, 0.4688, 0.853, 0.4688, 0.8711, 0.4375, 0.8711, 0.4375, 0.853, 0.5, 0.853, 0.5, 0.8711, 0.4688, 0.8711, 0.4688, 0.853, 0.5312, 0.853, 0.5312, 0.8711, 0.5, 0.8711, 0.5, 0.853, 0.5625, 0.853, 0.5625, 0.8711, 0.5312, 0.8711, 0.5312, 0.853, 0.5938, 0.853, 0.5938, 0.8711, 0.5625, 0.8711, 0.5625, 0.853, 0.625, 0.853, 0.625, 0.8711, 0.5938, 0.8711, 0.5938, 0.853, 0.6562, 0.853, 0.6562, 0.8711, 0.625, 0.8711, 0.625, 0.853, 0.6875, 0.853, 0.6875, 0.8711, 0.6562, 0.8711, 0.6562, 0.853, 0.7188, 0.853, 0.7188, 0.8711, 0.6875, 0.8711, 0.6875, 0.853, 0.75, 0.853, 0.75, 0.8711, 0.7188, 0.8711, 0.7188, 0.853, 0.7812, 0.853, 0.7812, 0.8711, 0.75, 0.8711, 0.75, 0.853, 0.8125, 0.853, 0.8125, 0.8711, 0.7812, 0.8711, 0.7812, 0.853, 0.8438, 0.853, 0.8438, 0.8711, 0.8125, 0.8711, 0.8125, 0.853, 0.875, 0.853, 0.875, 0.8711, 0.8438, 0.8711, 0.8438, 0.853, 0.9062, 0.853, 0.9062, 0.8711, 0.875, 0.8711, 0.875, 0.853, 0.9375, 0.853, 0.9375, 0.8711, 0.9062, 0.8711, 0.9062, 0.853, 0.9688, 0.853, 0.9688, 0.8711, 0.9375, 0.8711, 0.9375, 0.853, 1.0, 0.853, 1.0, 0.8711, 0.9688, 0.8711, 0.9688, 0.853, 0.03125, 0.9546, 0.03125, 0.9891, 0.0, 0.9891, 0.0, 0.9546, 0.0625, 0.9546, 0.0625, 0.9891, 0.03125, 0.9891, 0.03125, 0.9546, 0.09375, 0.9546, 0.09375, 0.9891, 0.0625, 0.9891, 0.0625, 0.9546, 0.125, 0.9546, 0.125, 0.9891, 0.09375, 0.9891, 0.09375, 0.9546, 0.1562, 0.9546, 0.1562, 0.9891, 0.125, 0.9891, 0.125, 0.9546, 0.1875, 0.9546, 0.1875, 0.9891, 0.1562, 0.9891, 0.1562, 0.9546, 0.2188, 0.9546, 0.2188, 0.9891, 0.1875, 0.9891, 0.1875, 0.9546, 0.25, 0.9546, 0.25, 0.9891, 0.2188, 0.9891, 0.2188, 0.9546, 0.2812, 0.9546, 0.2812, 0.9891, 0.25, 0.9891, 0.25, 0.9546, 0.3125, 0.9546, 0.3125, 0.9891, 0.2812, 0.9891, 0.2812, 0.9546, 0.3438, 0.9546, 0.3438, 0.9891, 0.3125, 0.9891, 0.3125, 0.9546, 0.375, 0.9546, 0.375, 0.9891, 0.3438, 0.9891, 0.3438, 0.9546, 0.4062, 0.9546, 0.4062, 0.9891, 0.375, 0.9891, 0.375, 0.9546, 0.4375, 0.9546, 0.4375, 0.9891, 0.4062, 0.9891, 0.4062, 0.9546, 0.4688, 0.9546, 0.4688, 0.9891, 0.4375, 0.9891, 0.4375, 0.9546, 0.5, 0.9546, 0.5, 0.9891, 0.4688, 0.9891, 0.4688, 0.9546, 0.5312, 0.9546, 0.5312, 0.9891, 0.5, 0.9891, 0.5, 0.9546, 0.5625, 0.9546, 0.5625, 0.9891, 0.5312, 0.9891, 0.5312, 0.9546, 0.5938, 0.9546, 0.5938, 0.9891, 0.5625, 0.9891, 0.5625, 0.9546, 0.625, 0.9546, 0.625, 0.9891, 0.5938, 0.9891, 0.5938, 0.9546, 0.6562, 0.9546, 0.6562, 0.9891, 0.625, 0.9891, 0.625, 0.9546, 0.6875, 0.9546, 0.6875, 0.9891, 0.6562, 0.9891, 0.6562, 0.9546, 0.7188, 0.9546, 0.7188, 0.9891, 0.6875, 0.9891, 0.6875, 0.9546, 0.75, 0.9546, 0.75, 0.9891, 0.7188, 0.9891, 0.7188, 0.9546, 0.7812, 0.9546, 0.7812, 0.9891, 0.75, 0.9891, 0.75, 0.9546, 0.8125, 0.9546, 0.8125, 0.9891, 0.7812, 0.9891, 0.7812, 0.9546, 0.8438, 0.9546, 0.8438, 0.9891, 0.8125, 0.9891, 0.8125, 0.9546, 0.875, 0.9546, 0.875, 0.9891, 0.8438, 0.9891, 0.8438, 0.9546, 0.9062, 0.9546, 0.9062, 0.9891, 0.875, 0.9891, 0.875, 0.9546, 0.9375, 0.9546, 0.9375, 0.9891, 0.9062, 0.9891, 0.9062, 0.9546, 0.9688, 0.9546, 0.9688, 0.9891, 0.9375, 0.9891, 0.9375, 0.9546, 1.0, 0.9546, 1.0, 0.9891, 0.9688, 0.9891, 0.9688, 0.9546, 0.03125, 0.9891, 0.03125, 0.9946, 0.0, 0.9946, 0.0, 0.9891, 0.0625, 0.9891, 0.0625, 0.9946, 0.03125, 0.9946, 0.03125, 0.9891, 0.09375, 0.9891, 0.09375, 0.9946, 0.0625, 0.9946, 0.0625, 0.9891, 0.125, 0.9891, 0.125, 0.9946, 0.09375, 0.9946, 0.09375, 0.9891, 0.1562, 0.9891, 0.1562, 0.9946, 0.125, 0.9946, 0.125, 0.9891, 0.1875, 0.9891, 0.1875, 0.9946, 0.1562, 0.9946, 0.1562, 0.9891, 0.2188, 0.9891, 0.2188, 0.9946, 0.1875, 0.9946, 0.1875, 0.9891, 0.25, 0.9891, 0.25, 0.9946, 0.2188, 0.9946, 0.2188, 0.9891, 0.2812, 0.9891, 0.2812, 0.9946, 0.25, 0.9946, 0.25, 0.9891, 0.3125, 0.9891, 0.3125, 0.9946, 0.2812, 0.9946, 0.2812, 0.9891, 0.3438, 0.9891, 0.3438, 0.9946, 0.3125, 0.9946, 0.3125, 0.9891, 0.375, 0.9891, 0.375, 0.9946, 0.3438, 0.9946, 0.3438, 0.9891, 0.4062, 0.9891, 0.4062, 0.9946, 0.375, 0.9946, 0.375, 0.9891, 0.4375, 0.9891, 0.4375, 0.9946, 0.4062, 0.9946, 0.4062, 0.9891, 0.4688, 0.9891, 0.4688, 0.9946, 0.4375, 0.9946, 0.4375, 0.9891, 0.5, 0.9891, 0.5, 0.9946, 0.4688, 0.9946, 0.4688, 0.9891, 0.5312, 0.9891, 0.5312, 0.9946, 0.5, 0.9946, 0.5, 0.9891, 0.5625, 0.9891, 0.5625, 0.9946, 0.5312, 0.9946, 0.5312, 0.9891, 0.5938, 0.9891, 0.5938, 0.9946, 0.5625, 0.9946, 0.5625, 0.9891, 0.625, 0.9891, 0.625, 0.9946, 0.5938, 0.9946, 0.5938, 0.9891, 0.6562, 0.9891, 0.6562, 0.9946, 0.625, 0.9946, 0.625, 0.9891, 0.6875, 0.9891, 0.6875, 0.9946, 0.6562, 0.9946, 0.6562, 0.9891, 0.7188, 0.9891, 0.7188, 0.9946, 0.6875, 0.9946, 0.6875, 0.9891, 0.75, 0.9891, 0.75, 0.9946, 0.7188, 0.9946, 0.7188, 0.9891, 0.7812, 0.9891, 0.7812, 0.9946, 0.75, 0.9946, 0.75, 0.9891, 0.8125, 0.9891, 0.8125, 0.9946, 0.7812, 0.9946, 0.7812, 0.9891, 0.8438, 0.9891, 0.8438, 0.9946, 0.8125, 0.9946, 0.8125, 0.9891, 0.875, 0.9891, 0.875, 0.9946, 0.8438, 0.9946, 0.8438, 0.9891, 0.9062, 0.9891, 0.9062, 0.9946, 0.875, 0.9946, 0.875, 0.9891, 0.9375, 0.9891, 0.9375, 0.9946, 0.9062, 0.9946, 0.9062, 0.9891, 0.9688, 0.9891, 0.9688, 0.9946, 0.9375, 0.9946, 0.9375, 0.9891, 1.0, 0.9891, 1.0, 0.9946, 0.9688, 0.9946, 0.9688, 0.9891, 0.03125, 0.9946, 0.03125, 0.9973, 0.0, 0.9973, 0.0, 0.9946, 0.0625, 0.9946, 0.0625, 0.9973, 0.03125, 0.9973, 0.03125, 0.9946, 0.09375, 0.9946, 0.09375, 0.9973, 0.0625, 0.9973, 0.0625, 0.9946, 0.125, 0.9946, 0.125, 0.9973, 0.09375, 0.9973, 0.09375, 0.9946, 0.1562, 0.9946, 0.1562, 0.9973, 0.125, 0.9973, 0.125, 0.9946, 0.1875, 0.9946, 0.1875, 0.9973, 0.1562, 0.9973, 0.1562, 0.9946, 0.2188, 0.9946, 0.2188, 0.9973, 0.1875, 0.9973, 0.1875, 0.9946, 0.25, 0.9946, 0.25, 0.9973, 0.2188, 0.9973, 0.2188, 0.9946, 0.2812, 0.9946, 0.2812, 0.9973, 0.25, 0.9973, 0.25, 0.9946, 0.3125, 0.9946, 0.3125, 0.9973, 0.2812, 0.9973, 0.2812, 0.9946, 0.3438, 0.9946, 0.3438, 0.9973, 0.3125, 0.9973, 0.3125, 0.9946, 0.375, 0.9946, 0.375, 0.9973, 0.3438, 0.9973, 0.3438, 0.9946, 0.4062, 0.9946, 0.4062, 0.9973, 0.375, 0.9973, 0.375, 0.9946, 0.4375, 0.9946, 0.4375, 0.9973, 0.4062, 0.9973, 0.4062, 0.9946, 0.4688, 0.9946, 0.4688, 0.9973, 0.4375, 0.9973, 0.4375, 0.9946, 0.5, 0.9946, 0.5, 0.9973, 0.4688, 0.9973, 0.4688, 0.9946, 0.5312, 0.9946, 0.5312, 0.9973, 0.5, 0.9973, 0.5, 0.9946, 0.5625, 0.9946, 0.5625, 0.9973, 0.5312, 0.9973, 0.5312, 0.9946, 0.5938, 0.9946, 0.5938, 0.9973, 0.5625, 0.9973, 0.5625, 0.9946, 0.625, 0.9946, 0.625, 0.9973, 0.5938, 0.9973, 0.5938, 0.9946, 0.6562, 0.9946, 0.6562, 0.9973, 0.625, 0.9973, 0.625, 0.9946, 0.6875, 0.9946, 0.6875, 0.9973, 0.6562, 0.9973, 0.6562, 0.9946, 0.7188, 0.9946, 0.7188, 0.9973, 0.6875, 0.9973, 0.6875, 0.9946, 0.75, 0.9946, 0.75, 0.9973, 0.7188, 0.9973, 0.7188, 0.9946, 0.7812, 0.9946, 0.7812, 0.9973, 0.75, 0.9973, 0.75, 0.9946, 0.8125, 0.9946, 0.8125, 0.9973, 0.7812, 0.9973, 0.7812, 0.9946, 0.8438, 0.9946, 0.8438, 0.9973, 0.8125, 0.9973, 0.8125, 0.9946, 0.875, 0.9946, 0.875, 0.9973, 0.8438, 0.9973, 0.8438, 0.9946, 0.9062, 0.9946, 0.9062, 0.9973, 0.875, 0.9973, 0.875, 0.9946, 0.9375, 0.9946, 0.9375, 0.9973, 0.9062, 0.9973, 0.9062, 0.9946, 0.9688, 0.9946, 0.9688, 0.9973, 0.9375, 0.9973, 0.9375, 0.9946, 1.0, 0.9946, 1.0, 0.9973, 0.9688, 0.9973, 0.9688, 0.9946, 0.03125, 0.9973, 0.03125, 0.9986, 0.0, 0.9986, 0.0, 0.9973, 0.0625, 0.9973, 0.0625, 0.9986, 0.03125, 0.9986, 0.03125, 0.9973, 0.09375, 0.9973, 0.09375, 0.9986, 0.0625, 0.9986, 0.0625, 0.9973, 0.125, 0.9973, 0.125, 0.9986, 0.09375, 0.9986, 0.09375, 0.9973, 0.1562, 0.9973, 0.1562, 0.9986, 0.125, 0.9986, 0.125, 0.9973, 0.1875, 0.9973, 0.1875, 0.9986, 0.1562, 0.9986, 0.1562, 0.9973, 0.2188, 0.9973, 0.2188, 0.9986, 0.1875, 0.9986, 0.1875, 0.9973, 0.25, 0.9973, 0.25, 0.9986, 0.2188, 0.9986, 0.2188, 0.9973, 0.2812, 0.9973, 0.2812, 0.9986, 0.25, 0.9986, 0.25, 0.9973, 0.3125, 0.9973, 0.3125, 0.9986, 0.2812, 0.9986, 0.2812, 0.9973, 0.3438, 0.9973, 0.3438, 0.9986, 0.3125, 0.9986, 0.3125, 0.9973, 0.375, 0.9973, 0.375, 0.9986, 0.3438, 0.9986, 0.3438, 0.9973, 0.4062, 0.9973, 0.4062, 0.9986, 0.375, 0.9986, 0.375, 0.9973, 0.4375, 0.9973, 0.4375, 0.9986, 0.4062, 0.9986, 0.4062, 0.9973, 0.4688, 0.9973, 0.4688, 0.9986, 0.4375, 0.9986, 0.4375, 0.9973, 0.5, 0.9973, 0.5, 0.9986, 0.4688, 0.9986, 0.4688, 0.9973, 0.5312, 0.9973, 0.5312, 0.9986, 0.5, 0.9986, 0.5, 0.9973, 0.5625, 0.9973, 0.5625, 0.9986, 0.5312, 0.9986, 0.5312, 0.9973, 0.5938, 0.9973, 0.5938, 0.9986, 0.5625, 0.9986, 0.5625, 0.9973, 0.625, 0.9973, 0.625, 0.9986, 0.5938, 0.9986, 0.5938, 0.9973, 0.6562, 0.9973, 0.6562, 0.9986, 0.625, 0.9986, 0.625, 0.9973, 0.6875, 0.9973, 0.6875, 0.9986, 0.6562, 0.9986, 0.6562, 0.9973, 0.7188, 0.9973, 0.7188, 0.9986, 0.6875, 0.9986, 0.6875, 0.9973, 0.75, 0.9973, 0.75, 0.9986, 0.7188, 0.9986, 0.7188, 0.9973, 0.7812, 0.9973, 0.7812, 0.9986, 0.75, 0.9986, 0.75, 0.9973, 0.8125, 0.9973, 0.8125, 0.9986, 0.7812, 0.9986, 0.7812, 0.9973, 0.8438, 0.9973, 0.8438, 0.9986, 0.8125, 0.9986, 0.8125, 0.9973, 0.875, 0.9973, 0.875, 0.9986, 0.8438, 0.9986, 0.8438, 0.9973, 0.9062, 0.9973, 0.9062, 0.9986, 0.875, 0.9986, 0.875, 0.9973, 0.9375, 0.9973, 0.9375, 0.9986, 0.9062, 0.9986, 0.9062, 0.9973, 0.9688, 0.9973, 0.9688, 0.9986, 0.9375, 0.9986, 0.9375, 0.9973, 1.0, 0.9973, 1.0, 0.9986, 0.9688, 0.9986, 0.9688, 0.9973, 1.0, 0.5039, 1.0, 0.6858, 0.9687, 0.6858, 0.9688, 0.5039, 0.9688, 0.5039, 0.9687, 0.6858, 0.9375, 0.6858, 0.9375, 0.5039, 0.9375, 0.5039, 0.9375, 0.6858, 0.9062, 0.6858, 0.9063, 0.5039, 0.9063, 0.5039, 0.9062, 0.6858, 0.875, 0.6858, 0.875, 0.5039, 0.875, 0.5039, 0.875, 0.6858, 0.8438, 0.6858, 0.8438, 0.5039, 0.8438, 0.5039, 0.8438, 0.6858, 0.8125, 0.6858, 0.8125, 0.5039, 0.8125, 0.5039, 0.8125, 0.6858, 0.7812, 0.6858, 0.7812, 0.5039, 0.7812, 0.5039, 0.7812, 0.6858, 0.75, 0.6858, 0.75, 0.5039, 0.75, 0.5039, 0.75, 0.6858, 0.7188, 0.6858, 0.7188, 0.5039, 0.7188, 0.5039, 0.7188, 0.6858, 0.6875, 0.6858, 0.6875, 0.5039, 0.6875, 0.5039, 0.6875, 0.6858, 0.6562, 0.6858, 0.6562, 0.5039, 0.6562, 0.5039, 0.6562, 0.6858, 0.625, 0.6858, 0.625, 0.5039, 0.625, 0.5039, 0.625, 0.6858, 0.5938, 0.6858, 0.5938, 0.5039, 0.5938, 0.5039, 0.5938, 0.6858, 0.5625, 0.6858, 0.5625, 0.5039, 0.5625, 0.5039, 0.5625, 0.6858, 0.5312, 0.6858, 0.5312, 0.5039, 0.5312, 0.5039, 0.5312, 0.6858, 0.5, 0.6858, 0.5, 0.5039, 0.5, 0.5039, 0.5, 0.6858, 0.4688, 0.6858, 0.4688, 0.5039, 0.4688, 0.5039, 0.4688, 0.6858, 0.4375, 0.6858, 0.4375, 0.5039, 0.4375, 0.5039, 0.4375, 0.6858, 0.4062, 0.6858, 0.4062, 0.5039, 0.4062, 0.5039, 0.4062, 0.6858, 0.375, 0.6858, 0.375, 0.5039, 0.375, 0.5039, 0.375, 0.6858, 0.3438, 0.6858, 0.3438, 0.5039, 0.3438, 0.5039, 0.3438, 0.6858, 0.3125, 0.6858, 0.3125, 0.5039, 0.3125, 0.5039, 0.3125, 0.6858, 0.2812, 0.6858, 0.2812, 0.5039, 0.2812, 0.5039, 0.2812, 0.6858, 0.25, 0.6858, 0.25, 0.5039, 0.25, 0.5039, 0.25, 0.6858, 0.2188, 0.6858, 0.2188, 0.5039, 0.2188, 0.5039, 0.2188, 0.6858, 0.1875, 0.6858, 0.1875, 0.5039, 0.1875, 0.5039, 0.1875, 0.6858, 0.1562, 0.6858, 0.1562, 0.5039, 0.1562, 0.5039, 0.1562, 0.6858, 0.125, 0.6858, 0.125, 0.5039, 0.125, 0.5039, 0.125, 0.6858, 0.09375, 0.6858, 0.09375, 0.5039, 0.09375, 0.5039, 0.09375, 0.6858, 0.0625, 0.6858, 0.0625, 0.5039, 0.0625, 0.5039, 0.0625, 0.6858, 0.03125, 0.6858, 0.03125, 0.5039, 0.03125, 0.5039, 0.03125, 0.6858, 0.0, 0.6858, 0.0, 0.5039, 1.0, 0.6858, 1.0, 0.7324, 0.9688, 0.7324, 0.9687, 0.6858, 0.9687, 0.6858, 0.9688, 0.7324, 0.9375, 0.7324, 0.9375, 0.6858, 0.9375, 0.6858, 0.9375, 0.7324, 0.9062, 0.7324, 0.9062, 0.6858, 0.9062, 0.6858, 0.9062, 0.7324, 0.875, 0.7324, 0.875, 0.6858, 0.875, 0.6858, 0.875, 0.7324, 0.8438, 0.7324, 0.8438, 0.6858, 0.8438, 0.6858, 0.8438, 0.7324, 0.8125, 0.7324, 0.8125, 0.6858, 0.8125, 0.6858, 0.8125, 0.7324, 0.7812, 0.7324, 0.7812, 0.6858, 0.7812, 0.6858, 0.7812, 0.7324, 0.75, 0.7324, 0.75, 0.6858, 0.75, 0.6858, 0.75, 0.7324, 0.7188, 0.7324, 0.7188, 0.6858, 0.7188, 0.6858, 0.7188, 0.7324, 0.6875, 0.7324, 0.6875, 0.6858, 0.6875, 0.6858, 0.6875, 0.7324, 0.6562, 0.7324, 0.6562, 0.6858, 0.6562, 0.6858, 0.6562, 0.7324, 0.625, 0.7324, 0.625, 0.6858, 0.625, 0.6858, 0.625, 0.7324, 0.5938, 0.7324, 0.5938, 0.6858, 0.5938, 0.6858, 0.5938, 0.7324, 0.5625, 0.7324, 0.5625, 0.6858, 0.5625, 0.6858, 0.5625, 0.7324, 0.5312, 0.7324, 0.5312, 0.6858, 0.5312, 0.6858, 0.5312, 0.7324, 0.5, 0.7324, 0.5, 0.6858, 0.5, 0.6858, 0.5, 0.7324, 0.4688, 0.7324, 0.4688, 0.6858, 0.4688, 0.6858, 0.4688, 0.7324, 0.4375, 0.7324, 0.4375, 0.6858, 0.4375, 0.6858, 0.4375, 0.7324, 0.4063, 0.7324, 0.4062, 0.6858, 0.4062, 0.6858, 0.4063, 0.7324, 0.375, 0.7324, 0.375, 0.6858, 0.375, 0.6858, 0.375, 0.7324, 0.3438, 0.7324, 0.3438, 0.6858, 0.3438, 0.6858, 0.3438, 0.7324, 0.3125, 0.7324, 0.3125, 0.6858, 0.3125, 0.6858, 0.3125, 0.7324, 0.2812, 0.7324, 0.2812, 0.6858, 0.2812, 0.6858, 0.2812, 0.7324, 0.25, 0.7324, 0.25, 0.6858, 0.25, 0.6858, 0.25, 0.7324, 0.2188, 0.7324, 0.2188, 0.6858, 0.2188, 0.6858, 0.2188, 0.7324, 0.1875, 0.7324, 0.1875, 0.6858, 0.1875, 0.6858, 0.1875, 0.7324, 0.1562, 0.7324, 0.1562, 0.6858, 0.1562, 0.6858, 0.1562, 0.7324, 0.125, 0.7324, 0.125, 0.6858, 0.125, 0.6858, 0.125, 0.7324, 0.09375, 0.7324, 0.09375, 0.6858, 0.09375, 0.6858, 0.09375, 0.7324, 0.0625, 0.7324, 0.0625, 0.6858, 0.0625, 0.6858, 0.0625, 0.7324, 0.03125, 0.7324, 0.03125, 0.6858, 0.03125, 0.6858, 0.03125, 0.7324, 0.0, 0.7324, 0.0, 0.6858, 1.0, 0.7324, 1.0, 0.8514, 0.9688, 0.8514, 0.9688, 0.7324, 0.9688, 0.7324, 0.9688, 0.8514, 0.9375, 0.8514, 0.9375, 0.7324, 0.9375, 0.7324, 0.9375, 0.8514, 0.9062, 0.8514, 0.9062, 0.7324, 0.9062, 0.7324, 0.9062, 0.8514, 0.875, 0.8514, 0.875, 0.7324, 0.875, 0.7324, 0.875, 0.8514, 0.8438, 0.8514, 0.8438, 0.7324, 0.8438, 0.7324, 0.8438, 0.8514, 0.8125, 0.8514, 0.8125, 0.7324, 0.8125, 0.7324, 0.8125, 0.8514, 0.7812, 0.8514, 0.7812, 0.7324, 0.7812, 0.7324, 0.7812, 0.8514, 0.75, 0.8514, 0.75, 0.7324, 0.75, 0.7324, 0.75, 0.8514, 0.7188, 0.8514, 0.7188, 0.7324, 0.7188, 0.7324, 0.7188, 0.8514, 0.6875, 0.8514, 0.6875, 0.7324, 0.6875, 0.7324, 0.6875, 0.8514, 0.6562, 0.8514, 0.6562, 0.7324, 0.6562, 0.7324, 0.6562, 0.8514, 0.625, 0.8514, 0.625, 0.7324, 0.625, 0.7324, 0.625, 0.8514, 0.5938, 0.8514, 0.5938, 0.7324, 0.5938, 0.7324, 0.5938, 0.8514, 0.5625, 0.8514, 0.5625, 0.7324, 0.5625, 0.7324, 0.5625, 0.8514, 0.5312, 0.8514, 0.5312, 0.7324, 0.5312, 0.7324, 0.5312, 0.8514, 0.5, 0.8514, 0.5, 0.7324, 0.5, 0.7324, 0.5, 0.8514, 0.4688, 0.8514, 0.4688, 0.7324, 0.4688, 0.7324, 0.4688, 0.8514, 0.4375, 0.8514, 0.4375, 0.7324, 0.4375, 0.7324, 0.4375, 0.8514, 0.4062, 0.8514, 0.4063, 0.7324, 0.4063, 0.7324, 0.4062, 0.8514, 0.375, 0.8514, 0.375, 0.7324, 0.375, 0.7324, 0.375, 0.8514, 0.3438, 0.8514, 0.3438, 0.7324, 0.3438, 0.7324, 0.3438, 0.8514, 0.3125, 0.8514, 0.3125, 0.7324, 0.3125, 0.7324, 0.3125, 0.8514, 0.2812, 0.8514, 0.2812, 0.7324, 0.2812, 0.7324, 0.2812, 0.8514, 0.25, 0.8514, 0.25, 0.7324, 0.25, 0.7324, 0.25, 0.8514, 0.2188, 0.8514, 0.2188, 0.7324, 0.2188, 0.7324, 0.2188, 0.8514, 0.1875, 0.8514, 0.1875, 0.7324, 0.1875, 0.7324, 0.1875, 0.8514, 0.1562, 0.8514, 0.1562, 0.7324, 0.1562, 0.7324, 0.1562, 0.8514, 0.125, 0.8514, 0.125, 0.7324, 0.125, 0.7324, 0.125, 0.8514, 0.09375, 0.8514, 0.09375, 0.7324, 0.09375, 0.7324, 0.09375, 0.8514, 0.0625, 0.8514, 0.0625, 0.7324, 0.0625, 0.7324, 0.0625, 0.8514, 0.03125, 0.8514, 0.03125, 0.7324, 0.03125, 0.7324, 0.03125, 0.8514, 0.0, 0.8514, 0.0, 0.7324, 1.0, 0.8711, 1.0, 0.9527, 0.9688, 0.9527, 0.9688, 0.8711, 0.9688, 0.8711, 0.9688, 0.9527, 0.9375, 0.9527, 0.9375, 0.8711, 0.9375, 0.8711, 0.9375, 0.9527, 0.9062, 0.9527, 0.9062, 0.8711, 0.9062, 0.8711, 0.9062, 0.9527, 0.875, 0.9527, 0.875, 0.8711, 0.875, 0.8711, 0.875, 0.9527, 0.8438, 0.9527, 0.8438, 0.8711, 0.8438, 0.8711, 0.8438, 0.9527, 0.8125, 0.9527, 0.8125, 0.8711, 0.8125, 0.8711, 0.8125, 0.9527, 0.7812, 0.9527, 0.7812, 0.8711, 0.7812, 0.8711, 0.7812, 0.9527, 0.75, 0.9527, 0.75, 0.8711, 0.75, 0.8711, 0.75, 0.9527, 0.7188, 0.9527, 0.7188, 0.8711, 0.7188, 0.8711, 0.7188, 0.9527, 0.6875, 0.9527, 0.6875, 0.8711, 0.6875, 0.8711, 0.6875, 0.9527, 0.6562, 0.9527, 0.6562, 0.8711, 0.6562, 0.8711, 0.6562, 0.9527, 0.625, 0.9527, 0.625, 0.8711, 0.625, 0.8711, 0.625, 0.9527, 0.5938, 0.9527, 0.5938, 0.8711, 0.5938, 0.8711, 0.5938, 0.9527, 0.5625, 0.9527, 0.5625, 0.8711, 0.5625, 0.8711, 0.5625, 0.9527, 0.5312, 0.9527, 0.5312, 0.8711, 0.5312, 0.8711, 0.5312, 0.9527, 0.5, 0.9527, 0.5, 0.8711, 0.5, 0.8711, 0.5, 0.9527, 0.4688, 0.9527, 0.4688, 0.8711, 0.4688, 0.8711, 0.4688, 0.9527, 0.4375, 0.9527, 0.4375, 0.8711, 0.4375, 0.8711, 0.4375, 0.9527, 0.4062, 0.9527, 0.4062, 0.8711, 0.4062, 0.8711, 0.4062, 0.9527, 0.375, 0.9527, 0.375, 0.8711, 0.375, 0.8711, 0.375, 0.9527, 0.3438, 0.9527, 0.3438, 0.8711, 0.3438, 0.8711, 0.3438, 0.9527, 0.3125, 0.9527, 0.3125, 0.8711, 0.3125, 0.8711, 0.3125, 0.9527, 0.2812, 0.9527, 0.2812, 0.8711, 0.2812, 0.8711, 0.2812, 0.9527, 0.25, 0.9527, 0.25, 0.8711, 0.25, 0.8711, 0.25, 0.9527, 0.2188, 0.9527, 0.2188, 0.8711, 0.2188, 0.8711, 0.2188, 0.9527, 0.1875, 0.9527, 0.1875, 0.8711, 0.1875, 0.8711, 0.1875, 0.9527, 0.1562, 0.9527, 0.1562, 0.8711, 0.1562, 0.8711, 0.1562, 0.9527, 0.125, 0.9527, 0.125, 0.8711, 0.125, 0.8711, 0.125, 0.9527, 0.09375, 0.9527, 0.09375, 0.8711, 0.09375, 0.8711, 0.09375, 0.9527, 0.0625, 0.9527, 0.0625, 0.8711, 0.0625, 0.8711, 0.0625, 0.9527, 0.03125, 0.9527, 0.03125, 0.8711, 0.03125, 0.8711, 0.03125, 0.9527, 0.0, 0.9527, 0.0, 0.8711, 1.0, 0.9527, 1.0, 0.9546, 0.9688, 0.9546, 0.9688, 0.9527, 0.9688, 0.9527, 0.9688, 0.9546, 0.9375, 0.9546, 0.9375, 0.9527, 0.9375, 0.9527, 0.9375, 0.9546, 0.9062, 0.9546, 0.9062, 0.9527, 0.9062, 0.9527, 0.9062, 0.9546, 0.875, 0.9546, 0.875, 0.9527, 0.875, 0.9527, 0.875, 0.9546, 0.8438, 0.9546, 0.8438, 0.9527, 0.8438, 0.9527, 0.8438, 0.9546, 0.8125, 0.9546, 0.8125, 0.9527, 0.8125, 0.9527, 0.8125, 0.9546, 0.7812, 0.9546, 0.7812, 0.9527, 0.7812, 0.9527, 0.7812, 0.9546, 0.75, 0.9546, 0.75, 0.9527, 0.75, 0.9527, 0.75, 0.9546, 0.7188, 0.9546, 0.7188, 0.9527, 0.7188, 0.9527, 0.7188, 0.9546, 0.6875, 0.9546, 0.6875, 0.9527, 0.6875, 0.9527, 0.6875, 0.9546, 0.6562, 0.9546, 0.6562, 0.9527, 0.6562, 0.9527, 0.6562, 0.9546, 0.625, 0.9546, 0.625, 0.9527, 0.625, 0.9527, 0.625, 0.9546, 0.5938, 0.9546, 0.5938, 0.9527, 0.5938, 0.9527, 0.5938, 0.9546, 0.5625, 0.9546, 0.5625, 0.9527, 0.5625, 0.9527, 0.5625, 0.9546, 0.5312, 0.9546, 0.5312, 0.9527, 0.5312, 0.9527, 0.5312, 0.9546, 0.5, 0.9546, 0.5, 0.9527, 0.5, 0.9527, 0.5, 0.9546, 0.4688, 0.9546, 0.4688, 0.9527, 0.4688, 0.9527, 0.4688, 0.9546, 0.4375, 0.9546, 0.4375, 0.9527, 0.4375, 0.9527, 0.4375, 0.9546, 0.4062, 0.9546, 0.4062, 0.9527, 0.4062, 0.9527, 0.4062, 0.9546, 0.375, 0.9546, 0.375, 0.9527, 0.375, 0.9527, 0.375, 0.9546, 0.3438, 0.9546, 0.3438, 0.9527, 0.3438, 0.9527, 0.3438, 0.9546, 0.3125, 0.9546, 0.3125, 0.9527, 0.3125, 0.9527, 0.3125, 0.9546, 0.2812, 0.9546, 0.2812, 0.9527, 0.2812, 0.9527, 0.2812, 0.9546, 0.25, 0.9546, 0.25, 0.9527, 0.25, 0.9527, 0.25, 0.9546, 0.2188, 0.9546, 0.2188, 0.9527, 0.2188, 0.9527, 0.2188, 0.9546, 0.1875, 0.9546, 0.1875, 0.9527, 0.1875, 0.9527, 0.1875, 0.9546, 0.1562, 0.9546, 0.1562, 0.9527, 0.1562, 0.9527, 0.1562, 0.9546, 0.125, 0.9546, 0.125, 0.9527, 0.125, 0.9527, 0.125, 0.9546, 0.09375, 0.9546, 0.09375, 0.9527, 0.09375, 0.9527, 0.09375, 0.9546, 0.0625, 0.9546, 0.0625, 0.9527, 0.0625, 0.9527, 0.0625, 0.9546, 0.03125, 0.9546, 0.03125, 0.9527, 0.03125, 0.9527, 0.03125, 0.9546, 0.0, 0.9546, 0.0, 0.9527, 0.03125, 0.5, 0.03125, 0.5039, 0.0, 0.5039, 0.0, 0.5, 0.0625, 0.5, 0.0625, 0.5039, 0.03125, 0.5039, 0.03125, 0.5, 0.09375, 0.5, 0.09375, 0.5039, 0.0625, 0.5039, 0.0625, 0.5, 0.125, 0.5, 0.125, 0.5039, 0.09375, 0.5039, 0.09375, 0.5, 0.1562, 0.5, 0.1562, 0.5039, 0.125, 0.5039, 0.125, 0.5, 0.1875, 0.5, 0.1875, 0.5039, 0.1562, 0.5039, 0.1562, 0.5, 0.2188, 0.5, 0.2188, 0.5039, 0.1875, 0.5039, 0.1875, 0.5, 0.25, 0.5, 0.25, 0.5039, 0.2188, 0.5039, 0.2188, 0.5, 0.2812, 0.5, 0.2812, 0.5039, 0.25, 0.5039, 0.25, 0.5, 0.3125, 0.5, 0.3125, 0.5039, 0.2812, 0.5039, 0.2812, 0.5, 0.3438, 0.5, 0.3438, 0.5039, 0.3125, 0.5039, 0.3125, 0.5, 0.375, 0.5, 0.375, 0.5039, 0.3438, 0.5039, 0.3438, 0.5, 0.4062, 0.5, 0.4062, 0.5039, 0.375, 0.5039, 0.375, 0.5, 0.4375, 0.5, 0.4375, 0.5039, 0.4062, 0.5039, 0.4062, 0.5, 0.4688, 0.5, 0.4688, 0.5039, 0.4375, 0.5039, 0.4375, 0.5, 0.5, 0.5, 0.5, 0.5039, 0.4688, 0.5039, 0.4688, 0.5, 0.5312, 0.5, 0.5312, 0.5039, 0.5, 0.5039, 0.5, 0.5, 0.5625, 0.5, 0.5625, 0.5039, 0.5312, 0.5039, 0.5312, 0.5, 0.5938, 0.5, 0.5938, 0.5039, 0.5625, 0.5039, 0.5625, 0.5, 0.625, 0.5, 0.625, 0.5039, 0.5938, 0.5039, 0.5938, 0.5, 0.6562, 0.5, 0.6562, 0.5039, 0.625, 0.5039, 0.625, 0.5, 0.6875, 0.5, 0.6875, 0.5039, 0.6562, 0.5039, 0.6562, 0.5, 0.7188, 0.5, 0.7188, 0.5039, 0.6875, 0.5039, 0.6875, 0.5, 0.75, 0.5, 0.75, 0.5039, 0.7188, 0.5039, 0.7188, 0.5, 0.7812, 0.5, 0.7812, 0.5039, 0.75, 0.5039, 0.75, 0.5, 0.8125, 0.5, 0.8125, 0.5039, 0.7812, 0.5039, 0.7812, 0.5, 0.8438, 0.5, 0.8438, 0.5039, 0.8125, 0.5039, 0.8125, 0.5, 0.875, 0.5, 0.875, 0.5039, 0.8438, 0.5039, 0.8438, 0.5, 0.9062, 0.5, 0.9063, 0.5039, 0.875, 0.5039, 0.875, 0.5, 0.9375, 0.5, 0.9375, 0.5039, 0.9063, 0.5039, 0.9062, 0.5, 0.9688, 0.5, 0.9688, 0.5039, 0.9375, 0.5039, 0.9375, 0.5, 1.0, 0.5, 1.0, 0.5039, 0.9688, 0.5039, 0.9688, 0.5])
me_cylinder_001.materials.append(mat_main_material)
me_cylinder_001.materials.append(mat_nose)
me_cylinder_001.use_remesh_fix_poles = True
me_cylinder_001.use_remesh_preserve_attributes = False
me_cylinder_001.use_mirror_vertex_groups = False
me_cylinder_001.update()

# ---- objects
ob_camera = bpy.data.objects.new('Camera', cam_camera)
ob_empty = bpy.data.objects.new('Empty', None)
ob_cylinder = bpy.data.objects.new('Cylinder', me_cylinder_001)
ob_lighting = bpy.data.objects.new('Lighting', None)

# ---- transforms, parenting, visibility, modifiers, constraints
ob_camera.location = (0.0, 0.0, 10.0)
ob_camera.lock_rotations_4d = False
ob_camera.empty_display_type = 'ARROWS'
ob_camera.color = (0.0, 0.0, 0.0, 0.0)
ob_camera.display_type = 'WIRE'
ob_camera.lineart.crease_threshold = 0.0
ob_empty.location = (-0.208, 1.091, 0.0)
ob_empty.rotation_euler = (0.0, -0.0, 3.142)
ob_empty.scale = (1.443, 1.443, 1.443)
ob_empty.empty_display_type = 'IMAGE'
ob_empty.empty_display_size = 5.0
ob_empty.lineart.crease_threshold = 0.0
ob_cylinder.location = (0.0, 0.0, 0.0)
ob_cylinder.rotation_euler = (0.0, 1.571, 0.0)
ob_cylinder.lineart.crease_threshold = 0.0
_m = ob_cylinder.modifiers.new('Auto Smooth', 'NODES')
_m.node_group = ng_auto_smooth
_gi = [s.identifier for s in ng_auto_smooth.interface.items_tree if s.item_type == 'SOCKET' and s.in_out == 'INPUT']
_m[_gi[1]] = 0.5236  # Angle
ob_lighting.location = (0.0, 0.0, 0.0)

# ---- collection membership
col_collection.objects.link(ob_camera)
col_collection.objects.link(ob_empty)
col_collection.objects.link(ob_cylinder)
col_collection.objects.link(ob_lighting)

# ---- scene / render settings (as saved in the file)
scene.camera = ob_camera
scene.frame_start = 1; scene.frame_end = 250; scene.frame_set(1)
scene.render.engine = 'CYCLES'
scene.render.resolution_x = 128
scene.render.resolution_y = 10
scene.render.film_transparent = True
scene.cycles.samples = 128
scene.cycles.sampling_pattern = 'TABULATED_SOBOL'
scene.cycles.use_adaptive_sampling = False
scene.cycles.use_light_tree = False
scene.view_settings.view_transform = 'Filmic'
bpy.context.view_layer.update()

# ---- added for rendering (the .blend has no usable light): sun
light_auto_sun = bpy.data.lights.new('AutoSun', 'SUN')
light_auto_sun.energy = 3.0
light_auto_sun.angle = 0.0523599
ob_auto_sun = bpy.data.objects.new('AutoSun', light_auto_sun)
scene.collection.objects.link(ob_auto_sun)
ob_auto_sun.rotation_euler = (0.872665, 0.174533, 0.523599)
bpy.context.view_layer.update()
